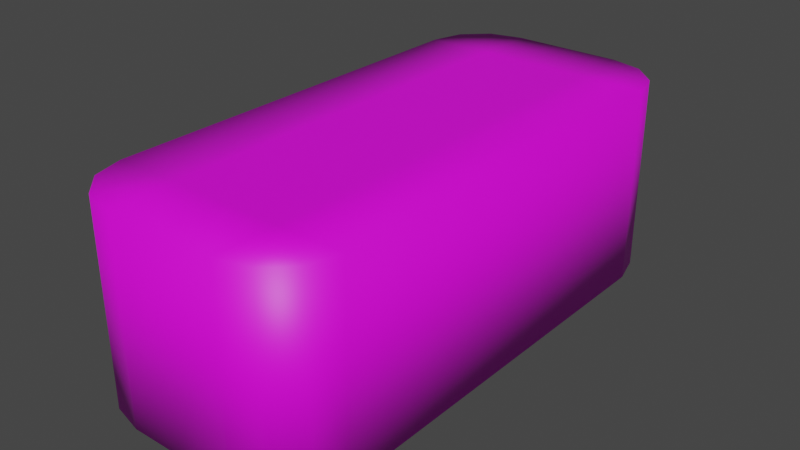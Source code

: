 # Source: products_papertowels_pack.blend  (saved by Blender 2.81.16; exported with 4.5.12 LTS)
import bpy
from mathutils import Matrix  # noqa: F401  (used for matrix-valued properties, if any)

bpy.ops.wm.read_factory_settings(use_empty=True)
scene = bpy.context.scene
scene.name = 'Scene'

# ---- collections
col_collection = bpy.data.collections.new('Collection'); scene.collection.children.link(col_collection)

# ---- images (referenced by path relative to the original .blend; pixels are not part of the script)
import os
ASSET_DIR = os.environ.get("B2B_ASSET_DIR", "")  # directory of the original .blend (textures are referenced by path, not embedded)
HERE = os.path.dirname(os.path.abspath(__file__))  # packed textures are extracted next to this script under _unpacked/

def load_image(name, relpath, width, height, colorspace="sRGB"):
    """Load a texture the original file referenced (path relative to the .blend, or extracted next to this script)."""
    p = next((c for c in (os.path.join(HERE, relpath), os.path.join(ASSET_DIR, relpath)) if relpath and os.path.exists(c)), "")
    if p:
        img = bpy.data.images.load(p, check_existing=True)
        img.name = name
    else:  # same state as the original file: an image datablock whose file is absent (Cycles renders it pink)
        img = bpy.data.images.new(name, width, height)
        img.source = "FILE"
        img.filepath = "//" + (relpath or name)
    img.colorspace_settings.name = colorspace
    return img
img_products_papertowels_pack_png = load_image('products_papertowels_pack.png', 'Materials/products_papertowels_pack.png', 1024, 1024, 'sRGB')

# ---- materials (node trees are filled in below, after node groups)
mat_products_papertowels_pack = bpy.data.materials.new('products_papertowels_pack')
mat_products_papertowels_pack.use_transparent_shadow = False

# ---- material node trees
mat_products_papertowels_pack.use_nodes = True; mat_products_papertowels_pack.node_tree.nodes.clear()
_N = mat_products_papertowels_pack.node_tree.nodes; _L = mat_products_papertowels_pack.node_tree.links
n0 = _N.new('ShaderNodeOutputMaterial'); n0.name = 'Material Output'; n0.location = (300, 300)
n1 = _N.new('ShaderNodeBsdfPrincipled'); n1.name = 'Principled BSDF'; n1.location = (10, 300)
n1.distribution = 'GGX'
n1.subsurface_method = 'BURLEY'
n1.inputs[3].default_value = 1.45
n1.inputs[27].default_value = (0.0, 0.0, 0.0, 1.0)
n1.inputs[28].default_value = 1.0
n2 = _N.new('ShaderNodeTexImage'); n2.name = 'Image Texture'; n2.location = (-280, 280)
n2.image = img_products_papertowels_pack_png
_L.new(n1.outputs[0], n0.inputs[0])
_L.new(n2.outputs[0], n1.inputs[0])
n0.is_active_output = True

# ---- world
world_world = bpy.data.worlds.new('World'); scene.world = world_world
world_world.use_nodes = True; world_world.node_tree.nodes.clear()
_N = world_world.node_tree.nodes; _L = world_world.node_tree.links
n0 = _N.new('ShaderNodeOutputWorld'); n0.name = 'World Output'; n0.location = (300, 300)
n1 = _N.new('ShaderNodeBackground'); n1.name = 'Background'; n1.location = (10, 300)
n1.inputs[0].default_value = (0.05088, 0.05088, 0.05088, 1.0)
_L.new(n1.outputs[0], n0.inputs[0])
n0.is_active_output = True
world_world.color = (0.05088, 0.05088, 0.05088)
world_world.use_sun_shadow = False
world_world.sun_shadow_jitter_overblur = 0.0

# ---- meshes
me_cylinder_001 = bpy.data.meshes.new('Cylinder.001')
me_cylinder_001.from_pydata([(1.534e-08, -0.1016, -0.1524), (1.534e-08, -0.1016, 0.1524), (-0.0508, -0.08799, -0.1524), (-0.0508, -0.08799, 0.1524), (-0.08799, -0.0508, -0.1524), (-0.08799, -0.0508, 0.1524), (-0.1016, -4.724e-08, -0.1524), (-0.1016, -4.724e-08, 0.1524), (0.0, -4.724e-08, 0.1524), (0.2733, -4.441e-09, -0.1524), (0.2733, -4.441e-09, 0.1524), (0.2597, -0.0508, -0.1524), (0.2597, -0.0508, 0.1524), (0.2225, -0.08799, -0.1524), (0.2225, -0.08799, 0.1524), (0.1717, -0.1016, -0.1524), (0.1717, -0.1016, 0.1524), (0.1717, -4.724e-08, 0.1524), (0.0, -4.724e-08, -0.1524), (0.1717, -4.441e-09, -0.1524), (0.0, 0.7584, -0.1524), (-0.1016, 0.6568, -0.1524), (-0.08799, 0.7076, -0.1524), (-0.0508, 0.7448, -0.1524), (-0.0508, 0.7448, 0.1524), (0.0, 0.6568, 0.1524), (0.1717, 0.7584, -0.1524), (0.1717, 0.7584, 0.1524), (0.2225, 0.7448, -0.1524), (0.2225, 0.7448, 0.1524), (0.2597, 0.7076, -0.1524), (0.2733, 0.6568, -0.1524), (0.1717, 0.6568, 0.1524), (0.0, 0.6568, -0.1524), (0.1717, 0.6568, -0.1524), (0.0, 0.7584, 0.1524), (-0.1016, 0.6568, 0.1524), (-0.08799, 0.7076, 0.1524), (0.2597, 0.7076, 0.1524), (0.2733, 0.6568, 0.1524), (0.08583, -0.1016, 0.1524), (0.08583, -0.1016, -0.1524), (0.08583, -4.724e-08, 0.1524), (0.08583, -2.584e-08, -0.1524), (0.08583, 0.7584, -0.1524), (0.08583, 0.6568, 0.1524), (0.08583, 0.6568, -0.1524), (0.08583, 0.7584, 0.1524)], [], [(0, 1, 3, 2), (2, 3, 5, 4), (4, 5, 7, 6), (1, 8, 7, 5, 3), (9, 10, 12, 11), (11, 12, 14, 13), (13, 14, 16, 15), (10, 17, 16, 14, 12), (41, 15, 16, 40), (0, 2, 4, 6, 18), (9, 11, 13, 15, 19), (42, 40, 16, 17), (41, 0, 18, 43), (21, 36, 37, 22), (22, 37, 24, 23), (23, 24, 35, 20), (26, 27, 29, 28), (28, 29, 38, 30), (30, 38, 39, 31), (47, 27, 26, 44), (21, 22, 23, 20, 33), (26, 28, 30, 31, 34), (44, 46, 33, 20), (36, 25, 35, 24, 37), (27, 32, 39, 38, 29), (45, 32, 27, 47), (17, 10, 39, 32), (9, 31, 39, 10), (42, 45, 25, 8), (8, 25, 36, 7), (19, 34, 31, 9), (43, 18, 33, 46), (18, 6, 21, 33), (6, 7, 36, 21), (19, 43, 46, 34), (17, 32, 45, 42), (25, 45, 47, 35), (26, 34, 46, 44), (35, 47, 44, 20), (15, 41, 43, 19), (8, 1, 40, 42), (0, 41, 40, 1)])
me_cylinder_001.polygons.foreach_set('use_smooth', [True] * 42)
_uv = me_cylinder_001.uv_layers.new(name='UVMap')
_uv.uv.foreach_set('vector', [0.9249, 5.543e-05, 0.9249, 0.5505, 0.879, 0.5505, 0.879, 5.555e-05, 0.879, 5.555e-05, 0.879, 0.5505, 0.833, 0.5505, 0.833, 5.549e-05, 0.833, 5.549e-05, 0.833, 0.5505, 0.787, 0.5505, 0.787, 5.543e-05, 0.0001873, 0.875, 0.1184, 0.875, 0.1184, 0.9932, 0.0593, 0.9773, 0.01603, 0.9341, 0.1951, 0.00731, 0.1951, 0.5422, 0.1496, 0.5422, 0.1496, 0.00731, 0.1496, 0.00731, 0.1496, 0.5422, 0.1042, 0.5422, 0.1042, 0.00731, 0.1042, 0.00731, 0.1042, 0.5422, 0.05872, 0.5422, 0.05872, 0.00731, 0.1184, 0.557, 0.1184, 0.6752, 0.0001873, 0.6752, 0.01603, 0.6161, 0.0593, 0.5728, 0.002134, 0.00731, 0.05872, 0.00731, 0.05872, 0.5422, 0.002134, 0.5422, 0.0001873, 0.875, 0.01603, 0.9341, 0.0593, 0.9773, 0.1184, 0.9932, 0.1184, 0.875, 0.1184, 0.557, 0.0593, 0.5728, 0.01603, 0.6161, 0.0001873, 0.6752, 0.1184, 0.6752, 0.1184, 0.7751, 0.0001873, 0.7751, 0.0001873, 0.6752, 0.1184, 0.6752, 0.0001873, 0.7751, 0.0001873, 0.875, 0.1184, 0.875, 0.1184, 0.7751, 0.213, 5.543e-05, 0.213, 0.5505, 0.167, 0.5505, 0.167, 5.543e-05, 0.167, 5.543e-05, 0.167, 0.5505, 0.121, 0.5505, 0.121, 5.543e-05, 0.121, 5.543e-05, 0.121, 0.5505, 0.07507, 0.5505, 0.07507, 5.543e-05, 0.938, 0.00731, 0.938, 0.5422, 0.8926, 0.5422, 0.8926, 0.00731, 0.8926, 0.00731, 0.8926, 0.5422, 0.8471, 0.5422, 0.8471, 0.00731, 0.8471, 0.00731, 0.8471, 0.5422, 0.8017, 0.5422, 0.8017, 0.00731, 0.9907, 0.5422, 0.938, 0.5422, 0.938, 0.00731, 0.9907, 0.00731, 0.8828, 0.9932, 0.9419, 0.9773, 0.9851, 0.9341, 1.001, 0.875, 0.8828, 0.875, 1.001, 0.6752, 0.9851, 0.6161, 0.9419, 0.5728, 0.8828, 0.557, 0.8828, 0.6752, 1.001, 0.7751, 0.8828, 0.7751, 0.8828, 0.875, 1.001, 0.875, 0.8828, 0.9932, 0.8828, 0.875, 1.001, 0.875, 0.9851, 0.9341, 0.9419, 0.9773, 1.001, 0.6752, 0.8828, 0.6752, 0.8828, 0.557, 0.9419, 0.5728, 0.9851, 0.6161, 0.8828, 0.7751, 0.8828, 0.6752, 1.001, 0.6752, 1.001, 0.7751, 0.1184, 0.6752, 0.1184, 0.557, 0.8828, 0.557, 0.8828, 0.6752, 0.1951, 0.00731, 0.8017, 0.00731, 0.8017, 0.5422, 0.1951, 0.5422, 0.1184, 0.7751, 0.8828, 0.7751, 0.8828, 0.875, 0.1184, 0.875, 0.1184, 0.875, 0.8828, 0.875, 0.8828, 0.9932, 0.1184, 0.9932, 0.1184, 0.6752, 0.8828, 0.6752, 0.8828, 0.557, 0.1184, 0.557, 0.1184, 0.7751, 0.1184, 0.875, 0.8828, 0.875, 0.8828, 0.7751, 0.1184, 0.875, 0.1184, 0.9932, 0.8828, 0.9932, 0.8828, 0.875, 0.787, 5.543e-05, 0.787, 0.5505, 0.213, 0.5505, 0.213, 5.543e-05, 0.1184, 0.6752, 0.1184, 0.7751, 0.8828, 0.7751, 0.8828, 0.6752, 0.1184, 0.6752, 0.8828, 0.6752, 0.8828, 0.7751, 0.1184, 0.7751, 0.8828, 0.875, 0.8828, 0.7751, 1.001, 0.7751, 1.001, 0.875, 1.001, 0.6752, 0.8828, 0.6752, 0.8828, 0.7751, 1.001, 0.7751, 0.07507, 0.5505, 5.541e-05, 0.5505, 5.541e-05, 5.549e-05, 0.07507, 5.543e-05, 0.0001873, 0.6752, 0.0001873, 0.7751, 0.1184, 0.7751, 0.1184, 0.6752, 0.1184, 0.875, 0.0001873, 0.875, 0.0001873, 0.7751, 0.1184, 0.7751, 0.9249, 5.543e-05, 0.9999, 5.543e-05, 0.9999, 0.5505, 0.9249, 0.5505])
me_cylinder_001.materials.append(mat_products_papertowels_pack)
me_cylinder_001.use_remesh_fix_poles = True
me_cylinder_001.use_remesh_preserve_attributes = False
me_cylinder_001.use_mirror_vertex_groups = False
me_cylinder_001.update()

# ---- objects
ob_products_papertowels_pack = bpy.data.objects.new('products_papertowels_pack', me_cylinder_001)

# ---- transforms, parenting, visibility, modifiers, constraints
ob_products_papertowels_pack.location = (0.0, 0.0, 0.0)
ob_products_papertowels_pack.scale = (1.0, 0.9549, 1.0)
ob_products_papertowels_pack.lineart.crease_threshold = 0.0

# ---- collection membership
col_collection.objects.link(ob_products_papertowels_pack)

# ---- scene / render settings (as saved in the file)
scene.frame_start = 1; scene.frame_end = 250; scene.frame_set(23)
scene.render.engine = 'BLENDER_EEVEE_NEXT'
scene.cycles.use_denoising = False
scene.cycles.samples = 128
scene.cycles.sampling_pattern = 'TABULATED_SOBOL'
scene.cycles.use_adaptive_sampling = False
scene.cycles.use_light_tree = False
scene.view_settings.view_transform = 'Filmic'
bpy.context.view_layer.update()

# ---- added for rendering (the .blend has no active camera and no usable light): camera, sun
cam_auto = bpy.data.cameras.new('AutoCamera')
cam_auto.lens = 50.0
cam_auto.sensor_width = 36.0
cam_auto.clip_end = 1000.0
ob_auto_camera = bpy.data.objects.new('AutoCamera', cam_auto)
scene.collection.objects.link(ob_auto_camera)
ob_auto_camera.location = (0.967421, -0.744293, 0.705269)
ob_auto_camera.rotation_euler = (1.09748, -7.21219e-08, 0.694738)
scene.camera = ob_auto_camera
light_auto_sun = bpy.data.lights.new('AutoSun', 'SUN')
light_auto_sun.energy = 3.0
light_auto_sun.angle = 0.0523599
ob_auto_sun = bpy.data.objects.new('AutoSun', light_auto_sun)
scene.collection.objects.link(ob_auto_sun)
ob_auto_sun.rotation_euler = (0.872665, 0.174533, 0.523599)
bpy.context.view_layer.update()
